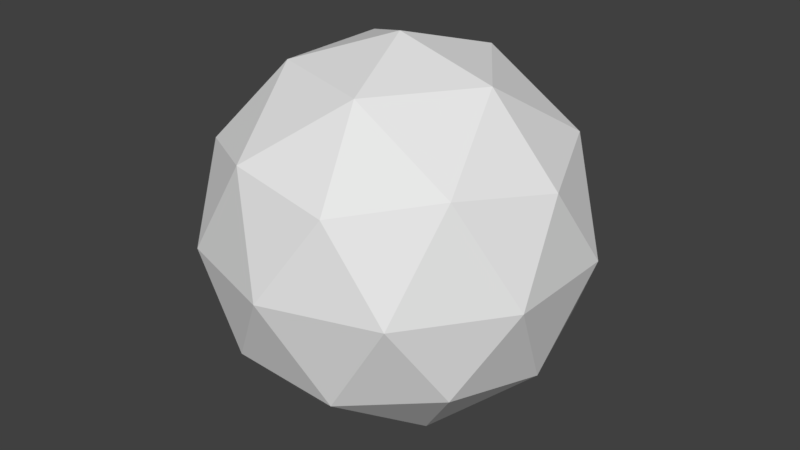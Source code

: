 # Source: icosphere.blend  (saved by Blender 2.79.0; exported with 4.5.12 LTS)
import bpy
from mathutils import Matrix  # noqa: F401  (used for matrix-valued properties, if any)

bpy.ops.wm.read_factory_settings(use_empty=True)
scene = bpy.context.scene
scene.name = 'Scene'

# ---- collections
col_collection_1 = bpy.data.collections.new('Collection 1'); scene.collection.children.link(col_collection_1)

# ---- world
world_world = bpy.data.worlds.new('World'); scene.world = world_world
world_world.color = (0.05088, 0.05088, 0.05088)
world_world.use_sun_shadow = False
world_world.sun_shadow_jitter_overblur = 0.0
world_world.cycles.sampling_method = 'MANUAL'

# ---- meshes
me_icosphere = bpy.data.meshes.new('Icosphere')
me_icosphere.from_pydata([(0.0, 0.0, -1.0), (0.7236, -0.5257, -0.4472), (-0.2764, -0.8506, -0.4472), (-0.8944, 0.0, -0.4472), (-0.2764, 0.8506, -0.4472), (0.7236, 0.5257, -0.4472), (0.2764, -0.8506, 0.4472), (-0.7236, -0.5257, 0.4472), (-0.7236, 0.5257, 0.4472), (0.2764, 0.8506, 0.4472), (0.8944, 0.0, 0.4472), (0.0, 0.0, 1.0), (-0.1625, -0.5, -0.8507), (0.4253, -0.309, -0.8507), (0.2629, -0.809, -0.5257), (0.8506, 0.0, -0.5257), (0.4253, 0.309, -0.8507), (-0.5257, 0.0, -0.8507), (-0.6882, -0.5, -0.5257), (-0.1625, 0.5, -0.8507), (-0.6882, 0.5, -0.5257), (0.2629, 0.809, -0.5257), (0.9511, -0.309, 0.0), (0.9511, 0.309, 0.0), (0.0, -1.0, 0.0), (0.5878, -0.809, 0.0), (-0.9511, -0.309, 0.0), (-0.5878, -0.809, 0.0), (-0.5878, 0.809, 0.0), (-0.9511, 0.309, 0.0), (0.5878, 0.809, 0.0), (0.0, 1.0, 0.0), (0.6882, -0.5, 0.5257), (-0.2629, -0.809, 0.5257), (-0.8506, 0.0, 0.5257), (-0.2629, 0.809, 0.5257), (0.6882, 0.5, 0.5257), (0.1625, -0.5, 0.8507), (0.5257, 0.0, 0.8507), (-0.4253, -0.309, 0.8507), (-0.4253, 0.309, 0.8507), (0.1625, 0.5, 0.8507)], [], [(0, 13, 12), (1, 13, 15), (0, 12, 17), (0, 17, 19), (0, 19, 16), (1, 15, 22), (2, 14, 24), (3, 18, 26), (4, 20, 28), (5, 21, 30), (1, 22, 25), (2, 24, 27), (3, 26, 29), (4, 28, 31), (5, 30, 23), (6, 32, 37), (7, 33, 39), (8, 34, 40), (9, 35, 41), (10, 36, 38), (38, 41, 11), (38, 36, 41), (36, 9, 41), (41, 40, 11), (41, 35, 40), (35, 8, 40), (40, 39, 11), (40, 34, 39), (34, 7, 39), (39, 37, 11), (39, 33, 37), (33, 6, 37), (37, 38, 11), (37, 32, 38), (32, 10, 38), (23, 36, 10), (23, 30, 36), (30, 9, 36), (31, 35, 9), (31, 28, 35), (28, 8, 35), (29, 34, 8), (29, 26, 34), (26, 7, 34), (27, 33, 7), (27, 24, 33), (24, 6, 33), (25, 32, 6), (25, 22, 32), (22, 10, 32), (30, 31, 9), (30, 21, 31), (21, 4, 31), (28, 29, 8), (28, 20, 29), (20, 3, 29), (26, 27, 7), (26, 18, 27), (18, 2, 27), (24, 25, 6), (24, 14, 25), (14, 1, 25), (22, 23, 10), (22, 15, 23), (15, 5, 23), (16, 21, 5), (16, 19, 21), (19, 4, 21), (19, 20, 4), (19, 17, 20), (17, 3, 20), (17, 18, 3), (17, 12, 18), (12, 2, 18), (15, 16, 5), (15, 13, 16), (13, 0, 16), (12, 14, 2), (12, 13, 14), (13, 1, 14)])
me_icosphere.use_remesh_preserve_volume = False
me_icosphere.use_remesh_preserve_attributes = False
me_icosphere.use_mirror_vertex_groups = False
me_icosphere.update()

# ---- objects
ob_icosphere = bpy.data.objects.new('Icosphere', me_icosphere)

# ---- transforms, parenting, visibility, modifiers, constraints
ob_icosphere.location = (0.0, 0.0, 0.0)
ob_icosphere.lineart.crease_threshold = 0.0

# ---- collection membership
col_collection_1.objects.link(ob_icosphere)

# ---- scene / render settings (as saved in the file)
scene.frame_start = 1; scene.frame_end = 250; scene.frame_set(1)
scene.render.engine = 'BLENDER_EEVEE_NEXT'
scene.render.resolution_percentage = 50
scene.render.dither_intensity = 0.0
scene.cycles.use_denoising = False
scene.cycles.samples = 128
scene.cycles.sampling_pattern = 'TABULATED_SOBOL'
scene.cycles.use_adaptive_sampling = False
scene.cycles.use_light_tree = False
scene.cycles.blur_glossy = 0.0
scene.cycles.sample_clamp_indirect = 0.0
scene.view_settings.view_transform = 'Standard'
bpy.context.view_layer.update()

# ---- added for rendering (the .blend has no active camera and no usable light): camera, sun
cam_auto = bpy.data.cameras.new('AutoCamera')
cam_auto.lens = 50.0
cam_auto.sensor_width = 36.0
cam_auto.clip_end = 1000.0
ob_auto_camera = bpy.data.objects.new('AutoCamera', cam_auto)
scene.collection.objects.link(ob_auto_camera)
ob_auto_camera.location = (3.15365, -3.78438, 2.52292)
ob_auto_camera.rotation_euler = (1.09748, -7.21219e-08, 0.694738)
scene.camera = ob_auto_camera
light_auto_sun = bpy.data.lights.new('AutoSun', 'SUN')
light_auto_sun.energy = 3.0
light_auto_sun.angle = 0.0523599
ob_auto_sun = bpy.data.objects.new('AutoSun', light_auto_sun)
scene.collection.objects.link(ob_auto_sun)
ob_auto_sun.rotation_euler = (0.872665, 0.174533, 0.523599)
bpy.context.view_layer.update()
